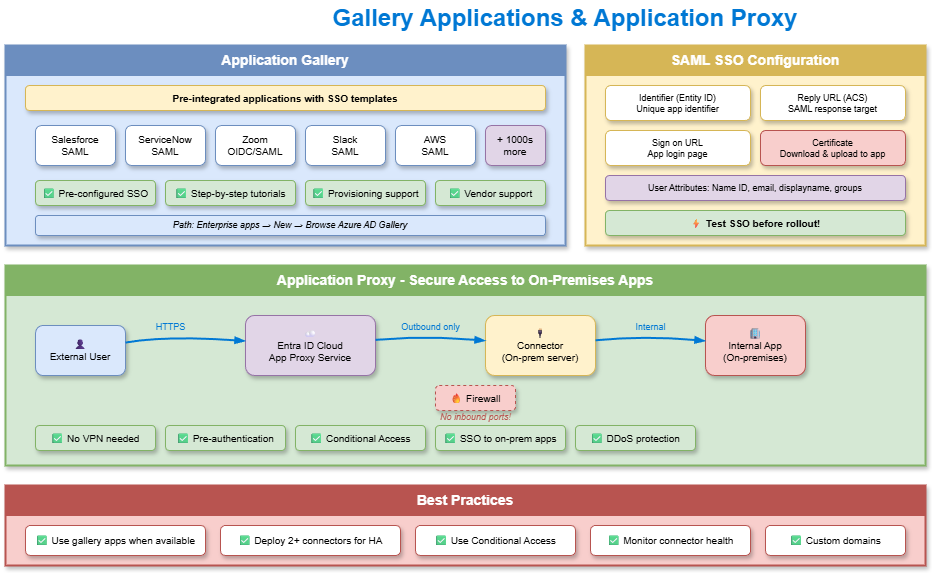

The diagram above was exported from draw.io. Its source (the exported page's mxGraphModel, read from the mxfile embedded in the PNG):
<mxGraphModel dx="886" dy="440" grid="1" gridSize="10" guides="1" tooltips="1" connect="1" arrows="1" fold="1" page="1" pageScale="1" pageWidth="1200" pageHeight="800" math="0" shadow="1">
  <root>
    <mxCell id="0" />
    <mxCell id="1" parent="0" />
    <mxCell id="title" value="Gallery Applications &amp; Application Proxy" style="text;html=1;strokeColor=none;fillColor=none;align=center;verticalAlign=middle;whiteSpace=wrap;rounded=0;fontSize=24;fontStyle=1;fontColor=#0078D4;" parent="1" vertex="1">
      <mxGeometry x="300" y="15" width="600" height="35" as="geometry" />
    </mxCell>
    <mxCell id="gallery-box" value="" style="rounded=0;whiteSpace=wrap;html=1;fillColor=#dae8fc;strokeColor=#6c8ebf;strokeWidth=2;shadow=1;" parent="1" vertex="1">
      <mxGeometry x="40" y="60" width="560" height="200" as="geometry" />
    </mxCell>
    <mxCell id="gallery-header" value="Application Gallery" style="rounded=0;whiteSpace=wrap;html=1;fillColor=#6c8ebf;strokeColor=#6c8ebf;fontColor=#ffffff;fontSize=14;fontStyle=1;" parent="1" vertex="1">
      <mxGeometry x="40" y="60" width="560" height="30" as="geometry" />
    </mxCell>
    <mxCell id="gallery-desc" value="Pre-integrated applications with SSO templates" style="rounded=1;whiteSpace=wrap;html=1;fillColor=#fff2cc;strokeColor=#d6b656;fontSize=10;fontStyle=1;shadow=1;" parent="1" vertex="1">
      <mxGeometry x="60" y="100" width="520" height="25" as="geometry" />
    </mxCell>
    <mxCell id="gapp1" value="Salesforce&#10;SAML" style="rounded=1;whiteSpace=wrap;html=1;fillColor=#ffffff;strokeColor=#6c8ebf;fontSize=10;shadow=1;" parent="1" vertex="1">
      <mxGeometry x="70" y="140" width="80" height="40" as="geometry" />
    </mxCell>
    <mxCell id="gapp2" value="ServiceNow&#10;SAML" style="rounded=1;whiteSpace=wrap;html=1;fillColor=#ffffff;strokeColor=#6c8ebf;fontSize=10;shadow=1;" parent="1" vertex="1">
      <mxGeometry x="160" y="140" width="80" height="40" as="geometry" />
    </mxCell>
    <mxCell id="gapp3" value="Zoom&#10;OIDC/SAML" style="rounded=1;whiteSpace=wrap;html=1;fillColor=#ffffff;strokeColor=#6c8ebf;fontSize=10;shadow=1;" parent="1" vertex="1">
      <mxGeometry x="250" y="140" width="80" height="40" as="geometry" />
    </mxCell>
    <mxCell id="gapp4" value="Slack&#10;SAML" style="rounded=1;whiteSpace=wrap;html=1;fillColor=#ffffff;strokeColor=#6c8ebf;fontSize=10;shadow=1;" parent="1" vertex="1">
      <mxGeometry x="340" y="140" width="80" height="40" as="geometry" />
    </mxCell>
    <mxCell id="gapp5" value="AWS&#10;SAML" style="rounded=1;whiteSpace=wrap;html=1;fillColor=#ffffff;strokeColor=#6c8ebf;fontSize=10;shadow=1;" parent="1" vertex="1">
      <mxGeometry x="430" y="140" width="80" height="40" as="geometry" />
    </mxCell>
    <mxCell id="gapp6" value="+ 1000s&#10;more" style="rounded=1;whiteSpace=wrap;html=1;fillColor=#e1d5e7;strokeColor=#9673a6;fontSize=10;shadow=1;" parent="1" vertex="1">
      <mxGeometry x="520" y="140" width="60" height="40" as="geometry" />
    </mxCell>
    <mxCell id="gbenefit1" value="✅ Pre-configured SSO" style="rounded=1;whiteSpace=wrap;html=1;fillColor=#d5e8d4;strokeColor=#82b366;fontSize=10;shadow=1;" parent="1" vertex="1">
      <mxGeometry x="70" y="195" width="120" height="25" as="geometry" />
    </mxCell>
    <mxCell id="gbenefit2" value="✅ Step-by-step tutorials" style="rounded=1;whiteSpace=wrap;html=1;fillColor=#d5e8d4;strokeColor=#82b366;fontSize=10;shadow=1;" parent="1" vertex="1">
      <mxGeometry x="200" y="195" width="130" height="25" as="geometry" />
    </mxCell>
    <mxCell id="gbenefit3" value="✅ Provisioning support" style="rounded=1;whiteSpace=wrap;html=1;fillColor=#d5e8d4;strokeColor=#82b366;fontSize=10;shadow=1;" parent="1" vertex="1">
      <mxGeometry x="340" y="195" width="120" height="25" as="geometry" />
    </mxCell>
    <mxCell id="gbenefit4" value="✅ Vendor support" style="rounded=1;whiteSpace=wrap;html=1;fillColor=#d5e8d4;strokeColor=#82b366;fontSize=10;shadow=1;" parent="1" vertex="1">
      <mxGeometry x="470" y="195" width="110" height="25" as="geometry" />
    </mxCell>
    <mxCell id="gpath" value="Path: Enterprise apps → New → Browse Azure AD Gallery" style="rounded=1;whiteSpace=wrap;html=1;fillColor=#dae8fc;strokeColor=#6c8ebf;fontSize=9;fontStyle=2;shadow=1;" parent="1" vertex="1">
      <mxGeometry x="70" y="230" width="510" height="20" as="geometry" />
    </mxCell>
    <mxCell id="saml-box" value="" style="rounded=0;whiteSpace=wrap;html=1;fillColor=#fff2cc;strokeColor=#d6b656;strokeWidth=2;shadow=1;" parent="1" vertex="1">
      <mxGeometry x="620" y="60" width="340" height="200" as="geometry" />
    </mxCell>
    <mxCell id="saml-header" value="SAML SSO Configuration" style="rounded=0;whiteSpace=wrap;html=1;fillColor=#d6b656;strokeColor=#d6b656;fontColor=#ffffff;fontSize=14;fontStyle=1;" parent="1" vertex="1">
      <mxGeometry x="620" y="60" width="340" height="30" as="geometry" />
    </mxCell>
    <mxCell id="saml1" value="Identifier (Entity ID)&#10;Unique app identifier" style="rounded=1;whiteSpace=wrap;html=1;fillColor=#ffffff;strokeColor=#d6b656;fontSize=9;shadow=1;" parent="1" vertex="1">
      <mxGeometry x="640" y="100" width="145" height="35" as="geometry" />
    </mxCell>
    <mxCell id="saml2" value="Reply URL (ACS)&#10;SAML response target" style="rounded=1;whiteSpace=wrap;html=1;fillColor=#ffffff;strokeColor=#d6b656;fontSize=9;shadow=1;" parent="1" vertex="1">
      <mxGeometry x="795" y="100" width="145" height="35" as="geometry" />
    </mxCell>
    <mxCell id="saml3" value="Sign on URL&#10;App login page" style="rounded=1;whiteSpace=wrap;html=1;fillColor=#ffffff;strokeColor=#d6b656;fontSize=9;shadow=1;" parent="1" vertex="1">
      <mxGeometry x="640" y="145" width="145" height="35" as="geometry" />
    </mxCell>
    <mxCell id="saml4" value="Certificate&#10;Download &amp; upload to app" style="rounded=1;whiteSpace=wrap;html=1;fillColor=#f8cecc;strokeColor=#b85450;fontSize=9;shadow=1;" parent="1" vertex="1">
      <mxGeometry x="795" y="145" width="145" height="35" as="geometry" />
    </mxCell>
    <mxCell id="saml-claims" value="User Attributes: Name ID, email, displayname, groups" style="rounded=1;whiteSpace=wrap;html=1;fillColor=#e1d5e7;strokeColor=#9673a6;fontSize=9;shadow=1;" parent="1" vertex="1">
      <mxGeometry x="640" y="190" width="300" height="25" as="geometry" />
    </mxCell>
    <mxCell id="saml-test" value="⚡ Test SSO before rollout!" style="rounded=1;whiteSpace=wrap;html=1;fillColor=#d5e8d4;strokeColor=#82b366;fontSize=10;fontStyle=1;shadow=1;" parent="1" vertex="1">
      <mxGeometry x="640" y="225" width="300" height="25" as="geometry" />
    </mxCell>
    <mxCell id="proxy-box" value="" style="rounded=0;whiteSpace=wrap;html=1;fillColor=#d5e8d4;strokeColor=#82b366;strokeWidth=2;shadow=1;" parent="1" vertex="1">
      <mxGeometry x="40" y="280" width="920" height="200" as="geometry" />
    </mxCell>
    <mxCell id="proxy-header" value="Application Proxy - Secure Access to On-Premises Apps" style="rounded=0;whiteSpace=wrap;html=1;fillColor=#82b366;strokeColor=#82b366;fontColor=#ffffff;fontSize=14;fontStyle=1;" parent="1" vertex="1">
      <mxGeometry x="40" y="280" width="920" height="30" as="geometry" />
    </mxCell>
    <mxCell id="proxy-user" value="👤&#10;External User" style="rounded=1;whiteSpace=wrap;html=1;fillColor=#dae8fc;strokeColor=#6c8ebf;fontSize=10;shadow=1;" parent="1" vertex="1">
      <mxGeometry x="70" y="340" width="90" height="50" as="geometry" />
    </mxCell>
    <mxCell id="proxy-cloud" value="☁&#10;Entra ID Cloud&#10;App Proxy Service" style="rounded=1;whiteSpace=wrap;html=1;fillColor=#e1d5e7;strokeColor=#9673a6;fontSize=10;shadow=1;" parent="1" vertex="1">
      <mxGeometry x="280" y="330" width="130" height="60" as="geometry" />
    </mxCell>
    <mxCell id="proxy-connector" value="🔌&#10;Connector&#10;(On-prem server)" style="rounded=1;whiteSpace=wrap;html=1;fillColor=#fff2cc;strokeColor=#d6b656;fontSize=10;shadow=1;" parent="1" vertex="1">
      <mxGeometry x="520" y="330" width="110" height="60" as="geometry" />
    </mxCell>
    <mxCell id="proxy-app" value="🏢&#10;Internal App&#10;(On-premises)" style="rounded=1;whiteSpace=wrap;html=1;fillColor=#f8cecc;strokeColor=#b85450;fontSize=10;shadow=1;" parent="1" vertex="1">
      <mxGeometry x="740" y="330" width="100" height="60" as="geometry" />
    </mxCell>
    <mxCell id="proxy-arrow1" style="curved=1;endArrow=blockThin;endFill=1;strokeColor=#0078D4;strokeWidth=2;shadow=0;" parent="1" source="proxy-user" target="proxy-cloud" edge="1">
      <mxGeometry relative="1" as="geometry">
        <Array as="points">
          <mxPoint x="200" y="350" />
        </Array>
      </mxGeometry>
    </mxCell>
    <mxCell id="proxy-arrow2" style="curved=1;endArrow=blockThin;endFill=1;strokeColor=#0078D4;strokeWidth=2;shadow=0;" parent="1" source="proxy-cloud" target="proxy-connector" edge="1">
      <mxGeometry relative="1" as="geometry">
        <Array as="points">
          <mxPoint x="460" y="350" />
        </Array>
      </mxGeometry>
    </mxCell>
    <mxCell id="proxy-arrow3" style="curved=1;endArrow=blockThin;endFill=1;strokeColor=#0078D4;strokeWidth=2;shadow=0;" parent="1" source="proxy-connector" target="proxy-app" edge="1">
      <mxGeometry relative="1" as="geometry">
        <Array as="points">
          <mxPoint x="680" y="350" />
        </Array>
      </mxGeometry>
    </mxCell>
    <mxCell id="proxy-label1" value="HTTPS" style="text;html=1;strokeColor=none;fillColor=none;align=center;fontSize=9;fontColor=#0078D4;" parent="1" vertex="1">
      <mxGeometry x="180" y="330" width="50" height="15" as="geometry" />
    </mxCell>
    <mxCell id="proxy-label2" value="Outbound only" style="text;html=1;strokeColor=none;fillColor=none;align=center;fontSize=9;fontColor=#0078D4;" parent="1" vertex="1">
      <mxGeometry x="425" y="330" width="80" height="15" as="geometry" />
    </mxCell>
    <mxCell id="proxy-label3" value="Internal" style="text;html=1;strokeColor=none;fillColor=none;align=center;fontSize=9;fontColor=#0078D4;" parent="1" vertex="1">
      <mxGeometry x="660" y="330" width="50" height="15" as="geometry" />
    </mxCell>
    <mxCell id="firewall" value="🔥 Firewall" style="rounded=1;whiteSpace=wrap;html=1;fillColor=#f8cecc;strokeColor=#b85450;fontSize=10;shadow=1;dashed=1;" parent="1" vertex="1">
      <mxGeometry x="470" y="400" width="80" height="25" as="geometry" />
    </mxCell>
    <mxCell id="firewall-note" value="No inbound ports!" style="text;html=1;strokeColor=none;fillColor=none;align=center;fontSize=9;fontStyle=2;fontColor=#b85450;" parent="1" vertex="1">
      <mxGeometry x="455" y="420" width="110" height="15" as="geometry" />
    </mxCell>
    <mxCell id="pbenefit1" value="✅ No VPN needed" style="rounded=1;whiteSpace=wrap;html=1;fillColor=#d5e8d4;strokeColor=#82b366;fontSize=10;shadow=1;" parent="1" vertex="1">
      <mxGeometry x="70" y="440" width="120" height="25" as="geometry" />
    </mxCell>
    <mxCell id="pbenefit2" value="✅ Pre-authentication" style="rounded=1;whiteSpace=wrap;html=1;fillColor=#d5e8d4;strokeColor=#82b366;fontSize=10;shadow=1;" parent="1" vertex="1">
      <mxGeometry x="200" y="440" width="120" height="25" as="geometry" />
    </mxCell>
    <mxCell id="pbenefit3" value="✅ Conditional Access" style="rounded=1;whiteSpace=wrap;html=1;fillColor=#d5e8d4;strokeColor=#82b366;fontSize=10;shadow=1;" parent="1" vertex="1">
      <mxGeometry x="330" y="440" width="130" height="25" as="geometry" />
    </mxCell>
    <mxCell id="pbenefit4" value="✅ SSO to on-prem apps" style="rounded=1;whiteSpace=wrap;html=1;fillColor=#d5e8d4;strokeColor=#82b366;fontSize=10;shadow=1;" parent="1" vertex="1">
      <mxGeometry x="470" y="440" width="130" height="25" as="geometry" />
    </mxCell>
    <mxCell id="pbenefit5" value="✅ DDoS protection" style="rounded=1;whiteSpace=wrap;html=1;fillColor=#d5e8d4;strokeColor=#82b366;fontSize=10;shadow=1;" parent="1" vertex="1">
      <mxGeometry x="610" y="440" width="120" height="25" as="geometry" />
    </mxCell>
    <mxCell id="bp-box" value="" style="rounded=0;whiteSpace=wrap;html=1;fillColor=#f8cecc;strokeColor=#b85450;strokeWidth=2;shadow=1;" parent="1" vertex="1">
      <mxGeometry x="40" y="500" width="920" height="80" as="geometry" />
    </mxCell>
    <mxCell id="bp-header" value="Best Practices" style="rounded=0;whiteSpace=wrap;html=1;fillColor=#b85450;strokeColor=#b85450;fontColor=#ffffff;fontSize=14;fontStyle=1;" parent="1" vertex="1">
      <mxGeometry x="40" y="500" width="920" height="30" as="geometry" />
    </mxCell>
    <mxCell id="bp1" value="✅ Use gallery apps when available" style="rounded=1;whiteSpace=wrap;html=1;fillColor=#ffffff;strokeColor=#b85450;fontSize=10;shadow=1;" parent="1" vertex="1">
      <mxGeometry x="60" y="540" width="180" height="30" as="geometry" />
    </mxCell>
    <mxCell id="bp2" value="✅ Deploy 2+ connectors for HA" style="rounded=1;whiteSpace=wrap;html=1;fillColor=#ffffff;strokeColor=#b85450;fontSize=10;shadow=1;" parent="1" vertex="1">
      <mxGeometry x="255" y="540" width="180" height="30" as="geometry" />
    </mxCell>
    <mxCell id="bp3" value="✅ Use Conditional Access" style="rounded=1;whiteSpace=wrap;html=1;fillColor=#ffffff;strokeColor=#b85450;fontSize=10;shadow=1;" parent="1" vertex="1">
      <mxGeometry x="450" y="540" width="160" height="30" as="geometry" />
    </mxCell>
    <mxCell id="bp4" value="✅ Monitor connector health" style="rounded=1;whiteSpace=wrap;html=1;fillColor=#ffffff;strokeColor=#b85450;fontSize=10;shadow=1;" parent="1" vertex="1">
      <mxGeometry x="625" y="540" width="160" height="30" as="geometry" />
    </mxCell>
    <mxCell id="bp5" value="✅ Custom domains" style="rounded=1;whiteSpace=wrap;html=1;fillColor=#ffffff;strokeColor=#b85450;fontSize=10;shadow=1;" parent="1" vertex="1">
      <mxGeometry x="800" y="540" width="140" height="30" as="geometry" />
    </mxCell>
  </root>
</mxGraphModel>